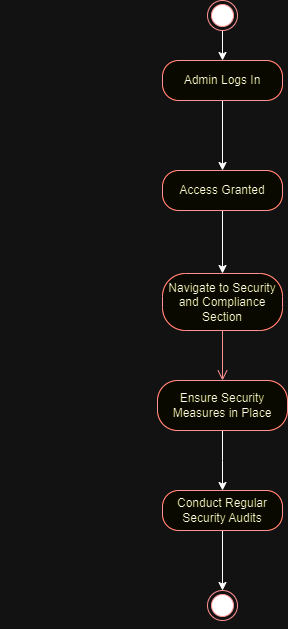

The diagram above was exported from draw.io. Its source (the exported page's mxGraphModel, read from the mxfile embedded in the PNG):
<mxGraphModel dx="281" dy="555" grid="1" gridSize="10" guides="1" tooltips="1" connect="1" arrows="1" fold="1" page="1" pageScale="1" pageWidth="1169" pageHeight="826" background="none" math="0" shadow="0">
  <root>
    <mxCell id="0" />
    <mxCell id="1" parent="0" />
    <mxCell id="9vuzAql2irkeAc2KAy0Z-44" style="edgeStyle=orthogonalEdgeStyle;rounded=0;orthogonalLoop=1;jettySize=auto;html=1;exitX=0.5;exitY=1;exitDx=0;exitDy=0;entryX=0.5;entryY=0;entryDx=0;entryDy=0;" parent="1" source="9vuzAql2irkeAc2KAy0Z-41" target="9vuzAql2irkeAc2KAy0Z-42" edge="1">
      <mxGeometry relative="1" as="geometry" />
    </mxCell>
    <mxCell id="9vuzAql2irkeAc2KAy0Z-41" value="" style="ellipse;html=1;shape=endState;fillColor=#000000;strokeColor=#ff0000;" parent="1" vertex="1">
      <mxGeometry x="210" y="140" width="30" height="30" as="geometry" />
    </mxCell>
    <mxCell id="56ClCyK7-ILUJjxlPgbP-18" style="edgeStyle=orthogonalEdgeStyle;rounded=0;orthogonalLoop=1;jettySize=auto;html=1;exitX=0.5;exitY=1;exitDx=0;exitDy=0;entryX=0.5;entryY=0;entryDx=0;entryDy=0;" edge="1" parent="1" source="9vuzAql2irkeAc2KAy0Z-42" target="56ClCyK7-ILUJjxlPgbP-9">
      <mxGeometry relative="1" as="geometry" />
    </mxCell>
    <mxCell id="9vuzAql2irkeAc2KAy0Z-42" value="Admin Logs In" style="rounded=1;whiteSpace=wrap;html=1;arcSize=40;fontColor=#000000;fillColor=#ffffc0;strokeColor=#ff0000;" parent="1" vertex="1">
      <mxGeometry x="165" y="200" width="120" height="40" as="geometry" />
    </mxCell>
    <mxCell id="9vuzAql2irkeAc2KAy0Z-47" value="" style="ellipse;html=1;shape=endState;fillColor=#000000;strokeColor=#ff0000;" parent="1" vertex="1">
      <mxGeometry x="210" y="730" width="30" height="30" as="geometry" />
    </mxCell>
    <mxCell id="9vuzAql2irkeAc2KAy0Z-53" value="Navigate to Security and Compliance Section" style="rounded=1;whiteSpace=wrap;html=1;arcSize=40;fontColor=#000000;fillColor=#ffffc0;strokeColor=#ff0000;" parent="1" vertex="1">
      <mxGeometry x="165" y="413" width="120" height="57" as="geometry" />
    </mxCell>
    <mxCell id="9vuzAql2irkeAc2KAy0Z-54" value="" style="edgeStyle=orthogonalEdgeStyle;html=1;verticalAlign=bottom;endArrow=open;endSize=8;strokeColor=#ff0000;rounded=0;entryX=0.5;entryY=0;entryDx=0;entryDy=0;" parent="1" source="9vuzAql2irkeAc2KAy0Z-53" edge="1" target="9vuzAql2irkeAc2KAy0Z-55">
      <mxGeometry relative="1" as="geometry">
        <mxPoint x="265" y="520" as="targetPoint" />
      </mxGeometry>
    </mxCell>
    <mxCell id="56ClCyK7-ILUJjxlPgbP-17" style="edgeStyle=orthogonalEdgeStyle;rounded=0;orthogonalLoop=1;jettySize=auto;html=1;exitX=0.5;exitY=1;exitDx=0;exitDy=0;entryX=0.5;entryY=0;entryDx=0;entryDy=0;" edge="1" parent="1" source="9vuzAql2irkeAc2KAy0Z-55">
      <mxGeometry relative="1" as="geometry">
        <mxPoint x="225" y="630" as="targetPoint" />
      </mxGeometry>
    </mxCell>
    <mxCell id="9vuzAql2irkeAc2KAy0Z-55" value="Ensure Security Measures in Place" style="rounded=1;whiteSpace=wrap;html=1;arcSize=40;fontColor=#000000;fillColor=#ffffc0;strokeColor=#ff0000;" parent="1" vertex="1">
      <mxGeometry x="160" y="520" width="130" height="50" as="geometry" />
    </mxCell>
    <mxCell id="56ClCyK7-ILUJjxlPgbP-8" style="edgeStyle=orthogonalEdgeStyle;rounded=0;orthogonalLoop=1;jettySize=auto;html=1;exitX=0.5;exitY=1;exitDx=0;exitDy=0;" edge="1" parent="1">
      <mxGeometry relative="1" as="geometry">
        <mxPoint x="10" y="360" as="sourcePoint" />
        <mxPoint x="10" y="360" as="targetPoint" />
      </mxGeometry>
    </mxCell>
    <mxCell id="56ClCyK7-ILUJjxlPgbP-11" style="edgeStyle=orthogonalEdgeStyle;rounded=0;orthogonalLoop=1;jettySize=auto;html=1;exitX=0.5;exitY=1;exitDx=0;exitDy=0;entryX=0.5;entryY=0;entryDx=0;entryDy=0;" edge="1" parent="1" source="56ClCyK7-ILUJjxlPgbP-9" target="9vuzAql2irkeAc2KAy0Z-53">
      <mxGeometry relative="1" as="geometry" />
    </mxCell>
    <mxCell id="56ClCyK7-ILUJjxlPgbP-9" value="Access Granted" style="rounded=1;whiteSpace=wrap;html=1;arcSize=40;fontColor=#000000;fillColor=#ffffc0;strokeColor=#ff0000;" vertex="1" parent="1">
      <mxGeometry x="165" y="310" width="120" height="40" as="geometry" />
    </mxCell>
    <mxCell id="56ClCyK7-ILUJjxlPgbP-22" style="edgeStyle=orthogonalEdgeStyle;rounded=0;orthogonalLoop=1;jettySize=auto;html=1;exitX=0.5;exitY=1;exitDx=0;exitDy=0;" edge="1" parent="1" source="56ClCyK7-ILUJjxlPgbP-19" target="9vuzAql2irkeAc2KAy0Z-47">
      <mxGeometry relative="1" as="geometry" />
    </mxCell>
    <mxCell id="56ClCyK7-ILUJjxlPgbP-19" value="Conduct Regular Security Audits" style="rounded=1;whiteSpace=wrap;html=1;arcSize=40;fontColor=#000000;fillColor=#ffffc0;strokeColor=#ff0000;" vertex="1" parent="1">
      <mxGeometry x="165" y="630" width="120" height="40" as="geometry" />
    </mxCell>
    <mxCell id="56ClCyK7-ILUJjxlPgbP-21" style="edgeStyle=orthogonalEdgeStyle;rounded=0;orthogonalLoop=1;jettySize=auto;html=1;exitX=0.5;exitY=1;exitDx=0;exitDy=0;" edge="1" parent="1" source="9vuzAql2irkeAc2KAy0Z-47" target="9vuzAql2irkeAc2KAy0Z-47">
      <mxGeometry relative="1" as="geometry" />
    </mxCell>
  </root>
</mxGraphModel>